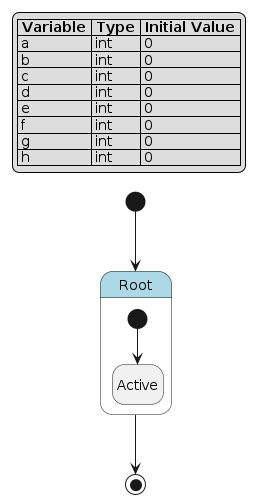

The diagram above was rendered by PlantUML. Its source (embedded in the PNG):
@startuml
hide empty description

skinparam state {
  BackgroundColor<<pseudo>> LightGray
  BackgroundColor<<composite>> LightBlue
  BorderColor<<pseudo>> Gray
  FontStyle<<pseudo>> italic
}

legend top left
|= Variable |= Type |= Initial Value |
| a | int | 0 |
| b | int | 0 |
| c | int | 0 |
| d | int | 0 |
| e | int | 0 |
| f | int | 0 |
| g | int | 0 |
| h | int | 0 |
endlegend

state "Root" as root <<composite>> {
    state "Active" as root__active
    [*] --> root__active
}
[*] --> root
root --> [*]
@enduml